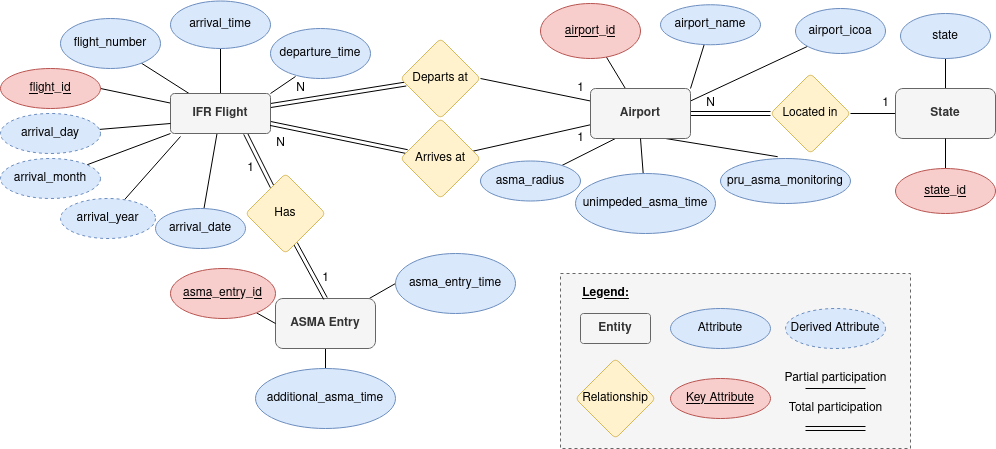

The diagram above was exported from draw.io. Its source (the exported page's mxGraphModel, read from the mxfile embedded in the PNG):
<mxGraphModel dx="1422" dy="791" grid="1" gridSize="10" guides="1" tooltips="1" connect="1" arrows="1" fold="1" page="1" pageScale="1" pageWidth="850" pageHeight="1100" math="0" shadow="0">
  <root>
    <mxCell id="0" />
    <mxCell id="1" parent="0" />
    <mxCell id="xmZWOcubZfrpmWt64w7c-89" value="" style="rounded=0;whiteSpace=wrap;html=1;fillColor=#f5f5f5;fontColor=#333333;strokeColor=#666666;dashed=1;" parent="1" vertex="1">
      <mxGeometry x="770" y="475" width="350" height="175" as="geometry" />
    </mxCell>
    <mxCell id="xmZWOcubZfrpmWt64w7c-7" value="" style="rounded=0;orthogonalLoop=1;jettySize=auto;html=1;endArrow=none;endFill=0;entryX=1;entryY=0.5;entryDx=0;entryDy=0;" parent="1" source="xmZWOcubZfrpmWt64w7c-1" target="xmZWOcubZfrpmWt64w7c-26" edge="1">
      <mxGeometry relative="1" as="geometry">
        <mxPoint x="340" y="320" as="targetPoint" />
      </mxGeometry>
    </mxCell>
    <mxCell id="xmZWOcubZfrpmWt64w7c-10" value="" style="rounded=0;orthogonalLoop=1;jettySize=auto;html=1;endArrow=none;endFill=0;" parent="1" source="xmZWOcubZfrpmWt64w7c-1" target="xmZWOcubZfrpmWt64w7c-9" edge="1">
      <mxGeometry relative="1" as="geometry" />
    </mxCell>
    <mxCell id="xmZWOcubZfrpmWt64w7c-15" style="rounded=0;orthogonalLoop=1;jettySize=auto;html=1;exitX=0.5;exitY=0;exitDx=0;exitDy=0;endArrow=none;endFill=0;" parent="1" source="xmZWOcubZfrpmWt64w7c-1" target="xmZWOcubZfrpmWt64w7c-16" edge="1">
      <mxGeometry relative="1" as="geometry">
        <mxPoint x="490" y="210" as="targetPoint" />
      </mxGeometry>
    </mxCell>
    <mxCell id="xmZWOcubZfrpmWt64w7c-17" style="rounded=0;orthogonalLoop=1;jettySize=auto;html=1;exitX=1;exitY=0;exitDx=0;exitDy=0;endArrow=none;endFill=0;entryX=0.25;entryY=0.96;entryDx=0;entryDy=0;entryPerimeter=0;" parent="1" source="xmZWOcubZfrpmWt64w7c-1" target="xmZWOcubZfrpmWt64w7c-12" edge="1">
      <mxGeometry relative="1" as="geometry">
        <mxPoint x="580" y="260" as="targetPoint" />
      </mxGeometry>
    </mxCell>
    <mxCell id="xmZWOcubZfrpmWt64w7c-21" value="" style="rounded=0;orthogonalLoop=1;jettySize=auto;html=1;endArrow=none;endFill=0;" parent="1" source="xmZWOcubZfrpmWt64w7c-1" target="xmZWOcubZfrpmWt64w7c-20" edge="1">
      <mxGeometry relative="1" as="geometry" />
    </mxCell>
    <mxCell id="xmZWOcubZfrpmWt64w7c-32" value="" style="edgeStyle=none;rounded=0;orthogonalLoop=1;jettySize=auto;html=1;endArrow=none;endFill=0;shape=link;" parent="1" source="xmZWOcubZfrpmWt64w7c-1" target="xmZWOcubZfrpmWt64w7c-31" edge="1">
      <mxGeometry relative="1" as="geometry" />
    </mxCell>
    <mxCell id="xmZWOcubZfrpmWt64w7c-52" style="edgeStyle=none;rounded=0;orthogonalLoop=1;jettySize=auto;html=1;exitX=0.75;exitY=1;exitDx=0;exitDy=0;endArrow=none;endFill=0;shape=link;" parent="1" source="xmZWOcubZfrpmWt64w7c-1" target="xmZWOcubZfrpmWt64w7c-55" edge="1">
      <mxGeometry relative="1" as="geometry">
        <mxPoint x="490" y="400" as="targetPoint" />
      </mxGeometry>
    </mxCell>
    <mxCell id="xmZWOcubZfrpmWt64w7c-1" value="&lt;div&gt;&lt;b&gt;IFR Flight&lt;/b&gt;&lt;/div&gt;" style="rounded=1;arcSize=10;whiteSpace=wrap;html=1;align=center;fillColor=#f5f5f5;fontColor=#333333;strokeColor=#666666;" parent="1" vertex="1">
      <mxGeometry x="380" y="295" width="100" height="40" as="geometry" />
    </mxCell>
    <mxCell id="xmZWOcubZfrpmWt64w7c-9" value="flight_number" style="ellipse;whiteSpace=wrap;html=1;rounded=1;arcSize=10;fillColor=#dae8fc;strokeColor=#6c8ebf;" parent="1" vertex="1">
      <mxGeometry x="270" y="220" width="100" height="50" as="geometry" />
    </mxCell>
    <mxCell id="xmZWOcubZfrpmWt64w7c-12" value="departure_time" style="ellipse;whiteSpace=wrap;html=1;rounded=1;arcSize=10;fillColor=#dae8fc;strokeColor=#6c8ebf;" parent="1" vertex="1">
      <mxGeometry x="480" y="230" width="100" height="50" as="geometry" />
    </mxCell>
    <mxCell id="xmZWOcubZfrpmWt64w7c-16" value="arrival_time" style="ellipse;whiteSpace=wrap;html=1;align=center;fillColor=#dae8fc;strokeColor=#6c8ebf;" parent="1" vertex="1">
      <mxGeometry x="380" y="202.5" width="100" height="47.5" as="geometry" />
    </mxCell>
    <mxCell id="xmZWOcubZfrpmWt64w7c-24" value="" style="rounded=0;orthogonalLoop=1;jettySize=auto;html=1;endArrow=none;endFill=0;exitX=0;exitY=1;exitDx=0;exitDy=0;" parent="1" source="xmZWOcubZfrpmWt64w7c-1" target="xmZWOcubZfrpmWt64w7c-23" edge="1">
      <mxGeometry relative="1" as="geometry" />
    </mxCell>
    <mxCell id="xmZWOcubZfrpmWt64w7c-27" style="rounded=0;orthogonalLoop=1;jettySize=auto;html=1;exitX=0;exitY=0.75;exitDx=0;exitDy=0;endArrow=none;endFill=0;" parent="1" source="xmZWOcubZfrpmWt64w7c-1" target="xmZWOcubZfrpmWt64w7c-28" edge="1">
      <mxGeometry relative="1" as="geometry">
        <mxPoint x="640" y="270" as="targetPoint" />
      </mxGeometry>
    </mxCell>
    <mxCell id="xmZWOcubZfrpmWt64w7c-30" style="rounded=0;orthogonalLoop=1;jettySize=auto;html=1;exitX=0.1;exitY=1.075;exitDx=0;exitDy=0;endArrow=none;endFill=0;exitPerimeter=0;" parent="1" source="xmZWOcubZfrpmWt64w7c-1" target="xmZWOcubZfrpmWt64w7c-29" edge="1">
      <mxGeometry relative="1" as="geometry" />
    </mxCell>
    <mxCell id="xmZWOcubZfrpmWt64w7c-20" value="arrival_date" style="ellipse;whiteSpace=wrap;html=1;rounded=1;arcSize=10;fillColor=#dae8fc;strokeColor=#6c8ebf;" parent="1" vertex="1">
      <mxGeometry x="365" y="410" width="90" height="40" as="geometry" />
    </mxCell>
    <mxCell id="xmZWOcubZfrpmWt64w7c-23" value="arrival_month" style="ellipse;whiteSpace=wrap;html=1;rounded=1;arcSize=10;fillColor=#dae8fc;strokeColor=#6c8ebf;dashed=1;" parent="1" vertex="1">
      <mxGeometry x="210" y="360" width="100" height="40" as="geometry" />
    </mxCell>
    <mxCell id="xmZWOcubZfrpmWt64w7c-26" value="flight_id" style="ellipse;whiteSpace=wrap;html=1;align=center;fontStyle=4;fillColor=#f8cecc;strokeColor=#b85450;" parent="1" vertex="1">
      <mxGeometry x="210" y="270" width="100" height="40" as="geometry" />
    </mxCell>
    <mxCell id="xmZWOcubZfrpmWt64w7c-28" value="arrival_day" style="ellipse;whiteSpace=wrap;html=1;align=center;fillColor=#dae8fc;strokeColor=#6c8ebf;dashed=1;" parent="1" vertex="1">
      <mxGeometry x="210" y="315" width="100" height="40" as="geometry" />
    </mxCell>
    <mxCell id="xmZWOcubZfrpmWt64w7c-29" value="arrival_year" style="ellipse;whiteSpace=wrap;html=1;rounded=1;arcSize=10;fillColor=#dae8fc;strokeColor=#6c8ebf;dashed=1;" parent="1" vertex="1">
      <mxGeometry x="270" y="400" width="95" height="40" as="geometry" />
    </mxCell>
    <mxCell id="xmZWOcubZfrpmWt64w7c-38" style="edgeStyle=none;rounded=0;orthogonalLoop=1;jettySize=auto;html=1;exitX=1;exitY=0.5;exitDx=0;exitDy=0;entryX=0;entryY=0.25;entryDx=0;entryDy=0;endArrow=none;endFill=0;" parent="1" source="xmZWOcubZfrpmWt64w7c-31" target="xmZWOcubZfrpmWt64w7c-36" edge="1">
      <mxGeometry relative="1" as="geometry" />
    </mxCell>
    <mxCell id="xmZWOcubZfrpmWt64w7c-31" value="Departs at" style="rhombus;whiteSpace=wrap;html=1;fillColor=#fff2cc;strokeColor=#d6b656;rounded=1;arcSize=10;" parent="1" vertex="1">
      <mxGeometry x="610" y="240" width="80" height="80" as="geometry" />
    </mxCell>
    <mxCell id="xmZWOcubZfrpmWt64w7c-34" style="edgeStyle=none;rounded=0;orthogonalLoop=1;jettySize=auto;html=1;entryX=1;entryY=0.75;entryDx=0;entryDy=0;endArrow=none;endFill=0;shape=link;" parent="1" source="xmZWOcubZfrpmWt64w7c-33" target="xmZWOcubZfrpmWt64w7c-1" edge="1">
      <mxGeometry relative="1" as="geometry" />
    </mxCell>
    <mxCell id="xmZWOcubZfrpmWt64w7c-37" value="" style="edgeStyle=none;rounded=0;orthogonalLoop=1;jettySize=auto;html=1;endArrow=none;endFill=0;" parent="1" source="xmZWOcubZfrpmWt64w7c-33" target="xmZWOcubZfrpmWt64w7c-36" edge="1">
      <mxGeometry relative="1" as="geometry" />
    </mxCell>
    <mxCell id="xmZWOcubZfrpmWt64w7c-33" value="Arrives at" style="rhombus;whiteSpace=wrap;html=1;fillColor=#fff2cc;strokeColor=#d6b656;rounded=1;arcSize=10;" parent="1" vertex="1">
      <mxGeometry x="610" y="320" width="80" height="80" as="geometry" />
    </mxCell>
    <mxCell id="xmZWOcubZfrpmWt64w7c-41" value="" style="edgeStyle=none;rounded=0;orthogonalLoop=1;jettySize=auto;html=1;endArrow=none;endFill=0;" parent="1" source="xmZWOcubZfrpmWt64w7c-36" target="xmZWOcubZfrpmWt64w7c-40" edge="1">
      <mxGeometry relative="1" as="geometry" />
    </mxCell>
    <mxCell id="xmZWOcubZfrpmWt64w7c-42" style="edgeStyle=none;rounded=0;orthogonalLoop=1;jettySize=auto;html=1;exitX=1;exitY=0;exitDx=0;exitDy=0;endArrow=none;endFill=0;" parent="1" source="xmZWOcubZfrpmWt64w7c-36" target="xmZWOcubZfrpmWt64w7c-43" edge="1">
      <mxGeometry relative="1" as="geometry">
        <mxPoint x="970" y="250" as="targetPoint" />
      </mxGeometry>
    </mxCell>
    <mxCell id="xmZWOcubZfrpmWt64w7c-45" value="" style="edgeStyle=none;rounded=0;orthogonalLoop=1;jettySize=auto;html=1;endArrow=none;endFill=0;exitX=1;exitY=0.25;exitDx=0;exitDy=0;" parent="1" source="xmZWOcubZfrpmWt64w7c-36" target="xmZWOcubZfrpmWt64w7c-44" edge="1">
      <mxGeometry relative="1" as="geometry" />
    </mxCell>
    <mxCell id="xmZWOcubZfrpmWt64w7c-47" style="edgeStyle=none;rounded=0;orthogonalLoop=1;jettySize=auto;html=1;exitX=0.25;exitY=1;exitDx=0;exitDy=0;endArrow=none;endFill=0;" parent="1" source="xmZWOcubZfrpmWt64w7c-36" target="xmZWOcubZfrpmWt64w7c-48" edge="1">
      <mxGeometry relative="1" as="geometry">
        <mxPoint x="940" y="370" as="targetPoint" />
      </mxGeometry>
    </mxCell>
    <mxCell id="xmZWOcubZfrpmWt64w7c-50" value="" style="edgeStyle=none;rounded=0;orthogonalLoop=1;jettySize=auto;html=1;endArrow=none;endFill=0;exitX=1;exitY=0.5;exitDx=0;exitDy=0;entryX=0;entryY=0.5;entryDx=0;entryDy=0;shape=link;" parent="1" source="xmZWOcubZfrpmWt64w7c-36" target="xmZWOcubZfrpmWt64w7c-103" edge="1">
      <mxGeometry relative="1" as="geometry" />
    </mxCell>
    <mxCell id="xmZWOcubZfrpmWt64w7c-74" style="edgeStyle=none;rounded=0;orthogonalLoop=1;jettySize=auto;html=1;exitX=0.75;exitY=1;exitDx=0;exitDy=0;endArrow=none;endFill=0;entryX=0.44;entryY=-0.04;entryDx=0;entryDy=0;entryPerimeter=0;" parent="1" source="xmZWOcubZfrpmWt64w7c-36" target="xmZWOcubZfrpmWt64w7c-75" edge="1">
      <mxGeometry relative="1" as="geometry">
        <mxPoint x="880" y="390" as="targetPoint" />
      </mxGeometry>
    </mxCell>
    <mxCell id="xmZWOcubZfrpmWt64w7c-36" value="&lt;b&gt;Airport&lt;/b&gt;" style="whiteSpace=wrap;html=1;fillColor=#f5f5f5;strokeColor=#666666;fontColor=#333333;rounded=1;arcSize=10;" parent="1" vertex="1">
      <mxGeometry x="800" y="290" width="100" height="50" as="geometry" />
    </mxCell>
    <mxCell id="xmZWOcubZfrpmWt64w7c-40" value="&lt;u&gt;airport_id&lt;/u&gt;" style="ellipse;whiteSpace=wrap;html=1;fillColor=#f8cecc;strokeColor=#b85450;rounded=1;arcSize=10;" parent="1" vertex="1">
      <mxGeometry x="750" y="205" width="100" height="55" as="geometry" />
    </mxCell>
    <mxCell id="xmZWOcubZfrpmWt64w7c-43" value="airport_name" style="ellipse;whiteSpace=wrap;html=1;align=center;fillColor=#dae8fc;strokeColor=#6c8ebf;" parent="1" vertex="1">
      <mxGeometry x="870" y="206.25" width="100" height="40" as="geometry" />
    </mxCell>
    <mxCell id="xmZWOcubZfrpmWt64w7c-44" value="airport_icoa" style="ellipse;whiteSpace=wrap;html=1;fillColor=#dae8fc;strokeColor=#6c8ebf;rounded=1;arcSize=10;" parent="1" vertex="1">
      <mxGeometry x="1005" y="210" width="90" height="45" as="geometry" />
    </mxCell>
    <mxCell id="xmZWOcubZfrpmWt64w7c-48" value="asma_radius" style="ellipse;whiteSpace=wrap;html=1;align=center;fillColor=#dae8fc;strokeColor=#6c8ebf;" parent="1" vertex="1">
      <mxGeometry x="690" y="362.5" width="100" height="40" as="geometry" />
    </mxCell>
    <mxCell id="xmZWOcubZfrpmWt64w7c-106" value="" style="edgeStyle=none;rounded=0;orthogonalLoop=1;jettySize=auto;html=1;endArrow=none;endFill=0;" parent="1" source="xmZWOcubZfrpmWt64w7c-49" target="xmZWOcubZfrpmWt64w7c-104" edge="1">
      <mxGeometry relative="1" as="geometry" />
    </mxCell>
    <mxCell id="xmZWOcubZfrpmWt64w7c-49" value="state" style="ellipse;whiteSpace=wrap;html=1;fillColor=#dae8fc;strokeColor=#6c8ebf;rounded=1;arcSize=10;" parent="1" vertex="1">
      <mxGeometry x="1110" y="215" width="90" height="45" as="geometry" />
    </mxCell>
    <mxCell id="xmZWOcubZfrpmWt64w7c-58" value="" style="edgeStyle=none;rounded=0;orthogonalLoop=1;jettySize=auto;html=1;endArrow=none;endFill=0;entryX=0;entryY=0.5;entryDx=0;entryDy=0;" parent="1" source="xmZWOcubZfrpmWt64w7c-51" target="xmZWOcubZfrpmWt64w7c-57" edge="1">
      <mxGeometry relative="1" as="geometry">
        <mxPoint x="655" y="525" as="targetPoint" />
      </mxGeometry>
    </mxCell>
    <mxCell id="xmZWOcubZfrpmWt64w7c-60" value="" style="edgeStyle=none;rounded=0;orthogonalLoop=1;jettySize=auto;html=1;endArrow=none;endFill=0;exitX=0.5;exitY=1;exitDx=0;exitDy=0;" parent="1" source="xmZWOcubZfrpmWt64w7c-36" target="xmZWOcubZfrpmWt64w7c-59" edge="1">
      <mxGeometry relative="1" as="geometry" />
    </mxCell>
    <mxCell id="xmZWOcubZfrpmWt64w7c-61" style="edgeStyle=none;rounded=0;orthogonalLoop=1;jettySize=auto;html=1;exitX=0.5;exitY=1;exitDx=0;exitDy=0;endArrow=none;endFill=0;" parent="1" source="xmZWOcubZfrpmWt64w7c-51" target="xmZWOcubZfrpmWt64w7c-62" edge="1">
      <mxGeometry relative="1" as="geometry">
        <mxPoint x="665" y="610" as="targetPoint" />
      </mxGeometry>
    </mxCell>
    <mxCell id="xmZWOcubZfrpmWt64w7c-51" value="&lt;b&gt;ASMA Entry&lt;/b&gt;" style="rounded=1;whiteSpace=wrap;html=1;fillColor=#f5f5f5;fontColor=#333333;strokeColor=#666666;" parent="1" vertex="1">
      <mxGeometry x="485" y="500" width="100" height="50" as="geometry" />
    </mxCell>
    <mxCell id="xmZWOcubZfrpmWt64w7c-56" style="edgeStyle=none;rounded=0;orthogonalLoop=1;jettySize=auto;html=1;exitX=0.625;exitY=0.875;exitDx=0;exitDy=0;entryX=0.5;entryY=0;entryDx=0;entryDy=0;endArrow=none;endFill=0;shape=link;exitPerimeter=0;" parent="1" source="xmZWOcubZfrpmWt64w7c-55" target="xmZWOcubZfrpmWt64w7c-51" edge="1">
      <mxGeometry relative="1" as="geometry">
        <mxPoint x="435" y="460" as="sourcePoint" />
      </mxGeometry>
    </mxCell>
    <mxCell id="xmZWOcubZfrpmWt64w7c-55" value="Has" style="rhombus;whiteSpace=wrap;html=1;fillColor=#fff2cc;strokeColor=#d6b656;rounded=1;arcSize=10;" parent="1" vertex="1">
      <mxGeometry x="455" y="375" width="80" height="80" as="geometry" />
    </mxCell>
    <mxCell id="xmZWOcubZfrpmWt64w7c-57" value="asma_entry_time" style="ellipse;whiteSpace=wrap;html=1;fillColor=#dae8fc;strokeColor=#6c8ebf;rounded=1;" parent="1" vertex="1">
      <mxGeometry x="605" y="455" width="120" height="60" as="geometry" />
    </mxCell>
    <mxCell id="xmZWOcubZfrpmWt64w7c-59" value="unimpeded_asma_time" style="ellipse;whiteSpace=wrap;html=1;fillColor=#dae8fc;strokeColor=#6c8ebf;rounded=1;" parent="1" vertex="1">
      <mxGeometry x="785" y="375" width="140" height="60" as="geometry" />
    </mxCell>
    <mxCell id="xmZWOcubZfrpmWt64w7c-62" value="additional_asma_time" style="ellipse;whiteSpace=wrap;html=1;fillColor=#dae8fc;strokeColor=#6c8ebf;" parent="1" vertex="1">
      <mxGeometry x="465" y="570" width="140" height="60" as="geometry" />
    </mxCell>
    <mxCell id="xmZWOcubZfrpmWt64w7c-90" style="edgeStyle=none;rounded=0;orthogonalLoop=1;jettySize=auto;html=1;entryX=0;entryY=0.5;entryDx=0;entryDy=0;endArrow=none;endFill=0;" parent="1" source="xmZWOcubZfrpmWt64w7c-64" target="xmZWOcubZfrpmWt64w7c-51" edge="1">
      <mxGeometry relative="1" as="geometry" />
    </mxCell>
    <mxCell id="xmZWOcubZfrpmWt64w7c-64" value="&lt;u&gt;asma_entry_id&lt;/u&gt;" style="ellipse;whiteSpace=wrap;html=1;fillColor=#f8cecc;strokeColor=#b85450;rounded=1;" parent="1" vertex="1">
      <mxGeometry x="380" y="470" width="105" height="50" as="geometry" />
    </mxCell>
    <mxCell id="xmZWOcubZfrpmWt64w7c-68" value="&lt;div&gt;1&lt;/div&gt;" style="text;html=1;align=center;verticalAlign=middle;resizable=0;points=[];autosize=1;strokeColor=none;fillColor=none;" parent="1" vertex="1">
      <mxGeometry x="450" y="360" width="20" height="20" as="geometry" />
    </mxCell>
    <mxCell id="xmZWOcubZfrpmWt64w7c-69" value="&lt;div&gt;1&lt;/div&gt;" style="text;html=1;align=center;verticalAlign=middle;resizable=0;points=[];autosize=1;strokeColor=none;fillColor=none;" parent="1" vertex="1">
      <mxGeometry x="525" y="470" width="20" height="20" as="geometry" />
    </mxCell>
    <mxCell id="xmZWOcubZfrpmWt64w7c-70" value="1" style="text;html=1;align=center;verticalAlign=middle;resizable=0;points=[];autosize=1;strokeColor=none;fillColor=none;" parent="1" vertex="1">
      <mxGeometry x="780" y="280" width="20" height="20" as="geometry" />
    </mxCell>
    <mxCell id="xmZWOcubZfrpmWt64w7c-71" value="1" style="text;html=1;align=center;verticalAlign=middle;resizable=0;points=[];autosize=1;strokeColor=none;fillColor=none;" parent="1" vertex="1">
      <mxGeometry x="780" y="330" width="20" height="20" as="geometry" />
    </mxCell>
    <mxCell id="xmZWOcubZfrpmWt64w7c-72" value="&lt;div&gt;N&lt;/div&gt;" style="text;html=1;align=center;verticalAlign=middle;resizable=0;points=[];autosize=1;strokeColor=none;fillColor=none;" parent="1" vertex="1">
      <mxGeometry x="500" y="280" width="20" height="20" as="geometry" />
    </mxCell>
    <mxCell id="xmZWOcubZfrpmWt64w7c-73" value="N" style="text;html=1;align=center;verticalAlign=middle;resizable=0;points=[];autosize=1;strokeColor=none;fillColor=none;" parent="1" vertex="1">
      <mxGeometry x="480" y="335" width="20" height="20" as="geometry" />
    </mxCell>
    <mxCell id="xmZWOcubZfrpmWt64w7c-75" value="pru_asma_monitoring" style="ellipse;whiteSpace=wrap;html=1;fillColor=#dae8fc;strokeColor=#6c8ebf;" parent="1" vertex="1">
      <mxGeometry x="930" y="360" width="130" height="45" as="geometry" />
    </mxCell>
    <mxCell id="xmZWOcubZfrpmWt64w7c-77" value="&lt;u&gt;&lt;b&gt;Legend:&lt;/b&gt;&lt;/u&gt;" style="text;html=1;align=center;verticalAlign=middle;resizable=0;points=[];autosize=1;strokeColor=none;fillColor=none;" parent="1" vertex="1">
      <mxGeometry x="785" y="485" width="60" height="20" as="geometry" />
    </mxCell>
    <mxCell id="xmZWOcubZfrpmWt64w7c-78" value="&lt;b&gt;Entity&lt;/b&gt;" style="rounded=1;arcSize=10;whiteSpace=wrap;html=1;align=center;fillColor=#f5f5f5;fontColor=#333333;strokeColor=#666666;" parent="1" vertex="1">
      <mxGeometry x="790" y="515" width="70" height="30" as="geometry" />
    </mxCell>
    <mxCell id="xmZWOcubZfrpmWt64w7c-79" value="Relationship" style="rhombus;whiteSpace=wrap;html=1;fillColor=#fff2cc;strokeColor=#d6b656;rounded=1;arcSize=10;" parent="1" vertex="1">
      <mxGeometry x="785" y="560" width="80" height="80" as="geometry" />
    </mxCell>
    <mxCell id="xmZWOcubZfrpmWt64w7c-80" value="Key Attribute" style="ellipse;whiteSpace=wrap;html=1;align=center;fontStyle=4;fillColor=#f8cecc;strokeColor=#b85450;" parent="1" vertex="1">
      <mxGeometry x="880" y="580" width="100" height="40" as="geometry" />
    </mxCell>
    <mxCell id="xmZWOcubZfrpmWt64w7c-85" value="" style="endArrow=none;html=1;rounded=0;shape=link;" parent="1" edge="1">
      <mxGeometry width="50" height="50" relative="1" as="geometry">
        <mxPoint x="1015" y="630" as="sourcePoint" />
        <mxPoint x="1075" y="630" as="targetPoint" />
      </mxGeometry>
    </mxCell>
    <mxCell id="xmZWOcubZfrpmWt64w7c-87" value="&lt;div&gt;Total participation&lt;/div&gt;" style="text;html=1;align=center;verticalAlign=middle;resizable=0;points=[];autosize=1;strokeColor=none;fillColor=none;" parent="1" vertex="1">
      <mxGeometry x="990" y="600" width="110" height="20" as="geometry" />
    </mxCell>
    <mxCell id="xmZWOcubZfrpmWt64w7c-88" value="&lt;div&gt;Partial participation&lt;/div&gt;" style="text;html=1;align=center;verticalAlign=middle;resizable=0;points=[];autosize=1;strokeColor=none;fillColor=none;" parent="1" vertex="1">
      <mxGeometry x="985" y="570" width="120" height="20" as="geometry" />
    </mxCell>
    <mxCell id="xmZWOcubZfrpmWt64w7c-93" value="Derived Attribute" style="ellipse;whiteSpace=wrap;html=1;align=center;dashed=1;fillColor=#dae8fc;strokeColor=#6c8ebf;" parent="1" vertex="1">
      <mxGeometry x="995" y="510" width="100" height="40" as="geometry" />
    </mxCell>
    <mxCell id="xmZWOcubZfrpmWt64w7c-95" value="" style="endArrow=none;html=1;rounded=0;" parent="1" edge="1">
      <mxGeometry width="50" height="50" relative="1" as="geometry">
        <mxPoint x="1015" y="590" as="sourcePoint" />
        <mxPoint x="1075" y="590" as="targetPoint" />
      </mxGeometry>
    </mxCell>
    <mxCell id="xmZWOcubZfrpmWt64w7c-97" style="edgeStyle=none;rounded=0;orthogonalLoop=1;jettySize=auto;html=1;exitX=0.5;exitY=1;exitDx=0;exitDy=0;endArrow=none;endFill=0;" parent="1" source="xmZWOcubZfrpmWt64w7c-93" target="xmZWOcubZfrpmWt64w7c-93" edge="1">
      <mxGeometry relative="1" as="geometry" />
    </mxCell>
    <mxCell id="xmZWOcubZfrpmWt64w7c-100" value="Attribute" style="ellipse;whiteSpace=wrap;html=1;rounded=1;arcSize=10;fillColor=#dae8fc;strokeColor=#6c8ebf;" parent="1" vertex="1">
      <mxGeometry x="880" y="510" width="100" height="40" as="geometry" />
    </mxCell>
    <mxCell id="xmZWOcubZfrpmWt64w7c-105" value="" style="edgeStyle=none;rounded=0;orthogonalLoop=1;jettySize=auto;html=1;endArrow=none;endFill=0;" parent="1" source="xmZWOcubZfrpmWt64w7c-103" target="xmZWOcubZfrpmWt64w7c-104" edge="1">
      <mxGeometry relative="1" as="geometry" />
    </mxCell>
    <mxCell id="xmZWOcubZfrpmWt64w7c-103" value="Located in" style="rhombus;whiteSpace=wrap;html=1;fillColor=#fff2cc;strokeColor=#d6b656;rounded=1;arcSize=10;" parent="1" vertex="1">
      <mxGeometry x="980" y="275" width="80" height="80" as="geometry" />
    </mxCell>
    <mxCell id="xmZWOcubZfrpmWt64w7c-104" value="&lt;b&gt;State&lt;/b&gt;" style="rounded=1;whiteSpace=wrap;html=1;fillColor=#f5f5f5;fontColor=#333333;strokeColor=#666666;" parent="1" vertex="1">
      <mxGeometry x="1105" y="290" width="100" height="50" as="geometry" />
    </mxCell>
    <mxCell id="xmZWOcubZfrpmWt64w7c-108" value="" style="edgeStyle=none;rounded=0;orthogonalLoop=1;jettySize=auto;html=1;endArrow=none;endFill=0;" parent="1" source="xmZWOcubZfrpmWt64w7c-107" target="xmZWOcubZfrpmWt64w7c-104" edge="1">
      <mxGeometry relative="1" as="geometry" />
    </mxCell>
    <mxCell id="xmZWOcubZfrpmWt64w7c-107" value="&lt;u&gt;state_id&lt;/u&gt;" style="ellipse;whiteSpace=wrap;html=1;fillColor=#f8cecc;strokeColor=#b85450;rounded=1;arcSize=10;" parent="1" vertex="1">
      <mxGeometry x="1105" y="370" width="100" height="45" as="geometry" />
    </mxCell>
    <mxCell id="xmZWOcubZfrpmWt64w7c-111" value="&lt;div&gt;N&lt;/div&gt;" style="text;html=1;align=center;verticalAlign=middle;resizable=0;points=[];autosize=1;strokeColor=none;fillColor=none;" parent="1" vertex="1">
      <mxGeometry x="910" y="295" width="20" height="20" as="geometry" />
    </mxCell>
    <mxCell id="xmZWOcubZfrpmWt64w7c-112" value="&lt;div&gt;1&lt;/div&gt;" style="text;html=1;align=center;verticalAlign=middle;resizable=0;points=[];autosize=1;strokeColor=none;fillColor=none;" parent="1" vertex="1">
      <mxGeometry x="1085" y="295" width="20" height="20" as="geometry" />
    </mxCell>
  </root>
</mxGraphModel>